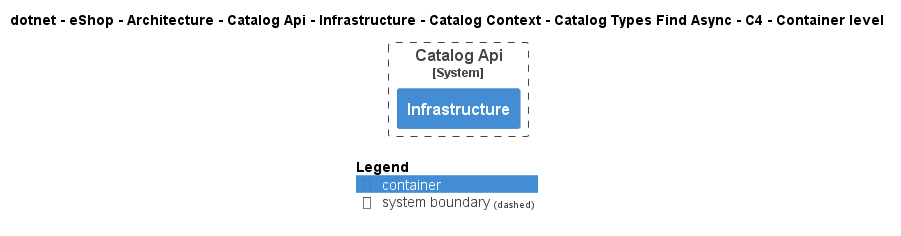

The diagram above was rendered by PlantUML. Its source (embedded in the PNG):
@startuml
!pragma layout smetana
!include ..\..\..\..\..\..\..\..\..\..\..\.c4s\C4_Container.puml

AddElementTag("c4interflow:lifecycle:new", $bgColor=green, $fontColor=#ffffff, $borderColor=green, $shadowing="False")
AddElementTag("c4interflow:lifecycle:changed", $bgColor=orange, $fontColor=#ffffff, $borderColor=orange, $shadowing="False")
AddElementTag("c4interflow:lifecycle:removed", $bgColor=red, $fontColor=#ffffff, $borderColor=red, $shadowing="False")

AddRelTag("c4interflow:lifecycle:new", $textColor=green, $lineColor=green)
AddRelTag("c4interflow:lifecycle:changed", $textColor=orange, $lineColor=orange)
AddRelTag("c4interflow:lifecycle:removed", $textColor=red, $lineColor=red)

SHOW_PERSON_PORTRAIT()
LAYOUT_TOP_DOWN()

skinparam linetype polyline

title dotnet - eShop - Architecture - Catalog Api - Infrastructure - Catalog Context - Catalog Types Find Async - C4 - Container level


System_Boundary(dotnet.eShop.Architecture.SoftwareSystems.CatalogApi, "Catalog Api") {
    Container(dotnet.eShop.Architecture.SoftwareSystems.CatalogApi.Containers.Infrastructure, "Infrastructure", "", "")
}



SHOW_LEGEND()
@enduml